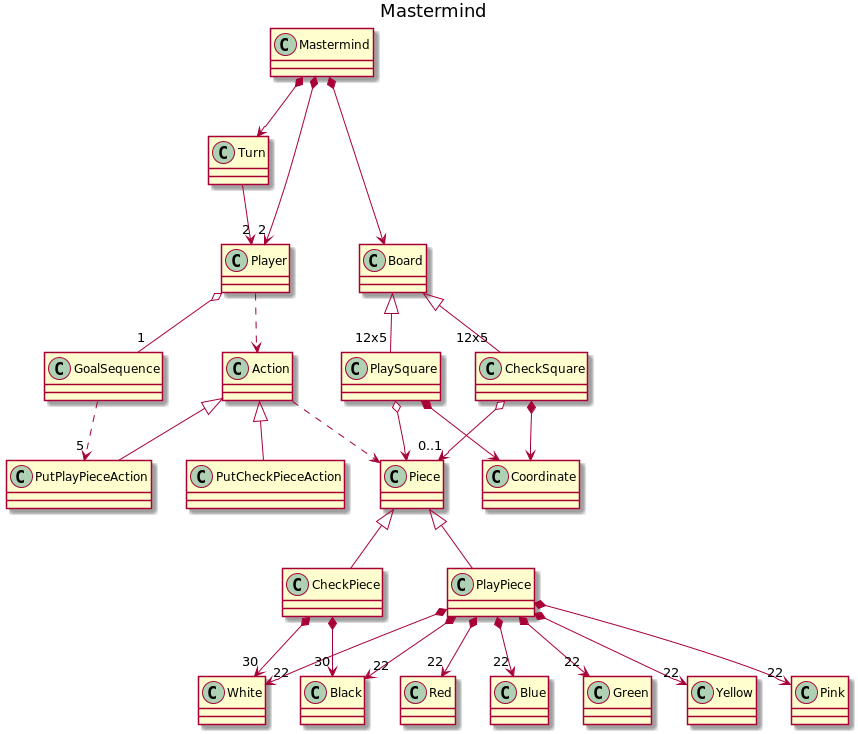

The diagram above was rendered by PlantUML. Its source (embedded in the PNG):
@startuml

title Mastermind
class Mastermind
class Turn
class Player
class Board
class PlaySquare
class CheckSquare
class Coordinate
class GoalSequence
class Action
class PutPlayPieceAction
class PutCheckPieceAction
class Piece
class CheckPiece
class PlayPiece
class Pink
class Red
class Blue
class Green
class Yellow
class Black
class White


Piece <|-- CheckPiece
Piece <|-- PlayPiece

PlayPiece *--> "22" Pink
PlayPiece *--> "22" Red
PlayPiece *--> "22" Blue
PlayPiece *--> "22" Green
PlayPiece *--> "22" Yellow
PlayPiece *--> "22" Black
PlayPiece *--> "22" White

CheckPiece *--> "30" Black
CheckPiece *--> "30" White

Action <|-- PutPlayPieceAction
Action <|-- PutCheckPieceAction

Board <|-- "12x5" PlaySquare
Board <|-- "12x5" CheckSquare
PlaySquare *--> Coordinate
CheckSquare *--> Coordinate

Mastermind *--> Board
Mastermind *--> Turn
Mastermind *--> "2" Player
Player o-- "1" GoalSequence

GoalSequence ..> "5" PutPlayPieceAction

Player ..> Action
Turn --> "2" Player

PlaySquare o--> Piece
CheckSquare o--> "0..1" Piece

Action ..> Piece

@enduml